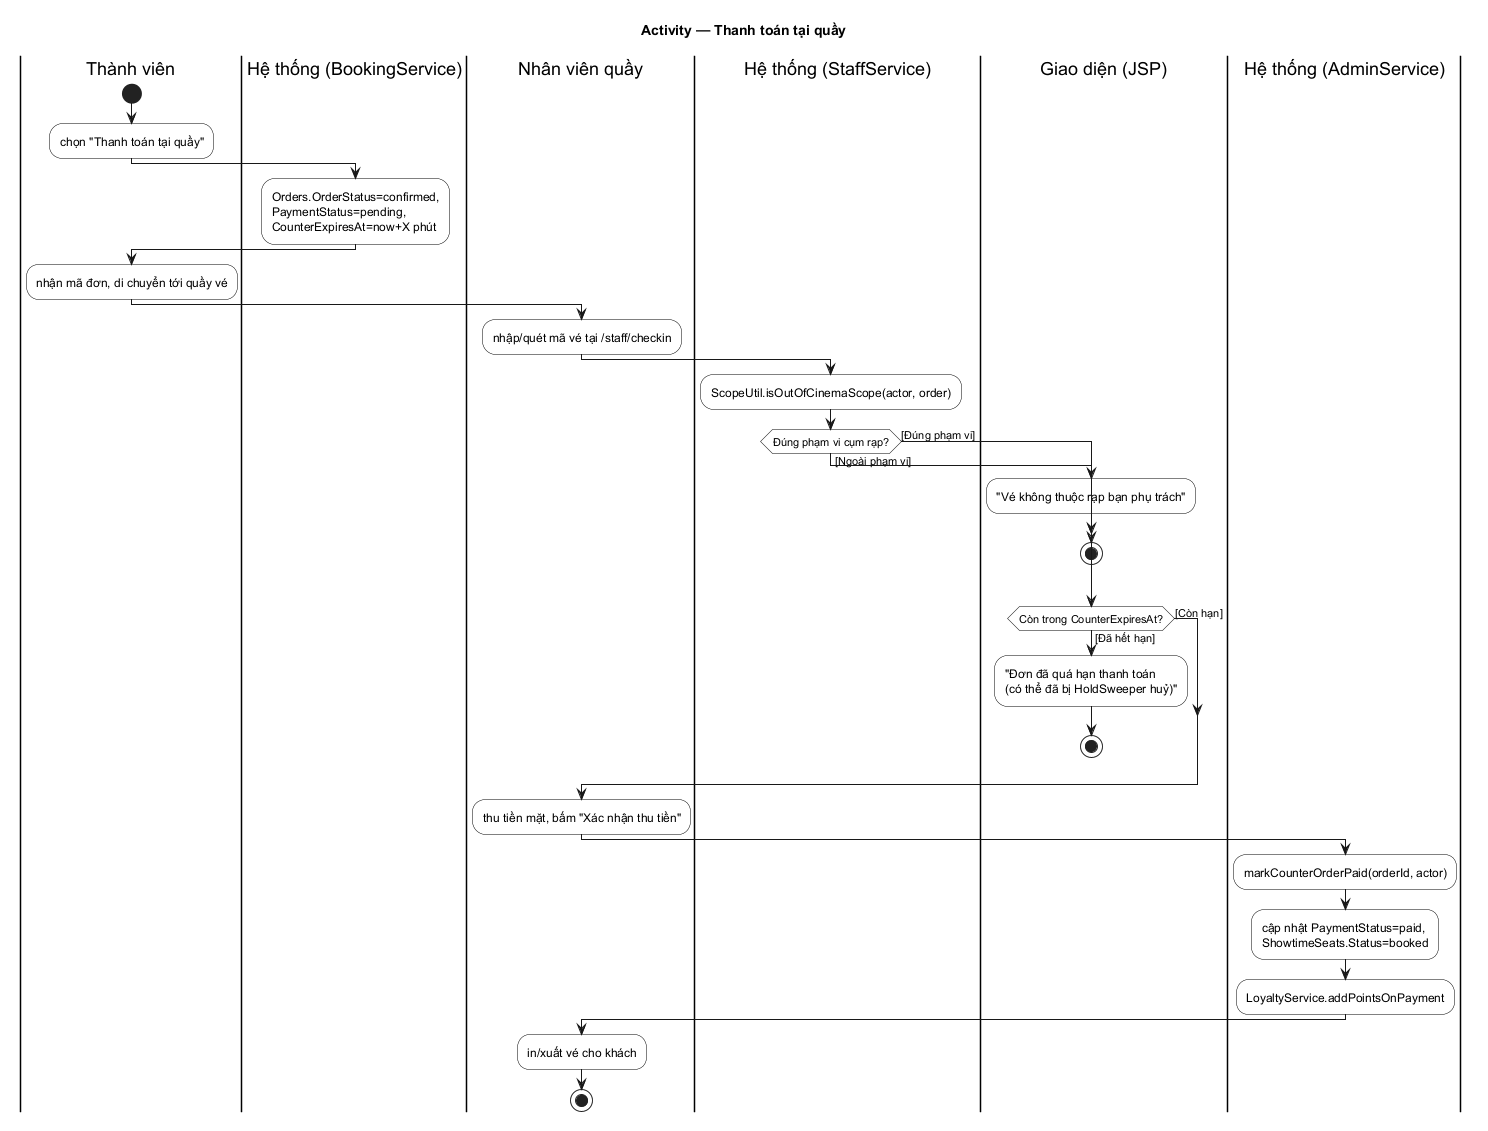

The diagram above was rendered by PlantUML. Its source (embedded in the PNG):
@startuml ACT_06_ThanhToanTaiQuay
title Activity — Thanh toán tại quầy
skinparam monochrome true
skinparam shadowing false
skinparam defaultFontName SansSerif
skinparam ArrowThickness 1
skinparam activity {
  BorderColor black
  BackgroundColor white
  DiamondBorderColor black
}

|Thành viên|
start
:chọn "Thanh toán tại quầy";

|Hệ thống (BookingService)|
:Orders.OrderStatus=confirmed,\nPaymentStatus=pending,\nCounterExpiresAt=now+X phút;

|Thành viên|
:nhận mã đơn, di chuyển tới quầy vé;

|Nhân viên quầy|
:nhập/quét mã vé tại /staff/checkin;

|Hệ thống (StaffService)|
:ScopeUtil.isOutOfCinemaScope(actor, order);
if (Đúng phạm vi cụm rạp?) then ([Ngoài phạm vi])
  |Giao diện (JSP)|
  :"Vé không thuộc rạp bạn phụ trách";
  stop
else ([Đúng phạm vi])
endif
if (Còn trong CounterExpiresAt?) then ([Đã hết hạn])
  |Giao diện (JSP)|
  :"Đơn đã quá hạn thanh toán\n(có thể đã bị HoldSweeper huỷ)";
  stop
else ([Còn hạn])
endif

|Nhân viên quầy|
:thu tiền mặt, bấm "Xác nhận thu tiền";

|Hệ thống (AdminService)|
:markCounterOrderPaid(orderId, actor);
:cập nhật PaymentStatus=paid,\nShowtimeSeats.Status=booked;
:LoyaltyService.addPointsOnPayment;

|Nhân viên quầy|
:in/xuất vé cho khách;
stop
@enduml